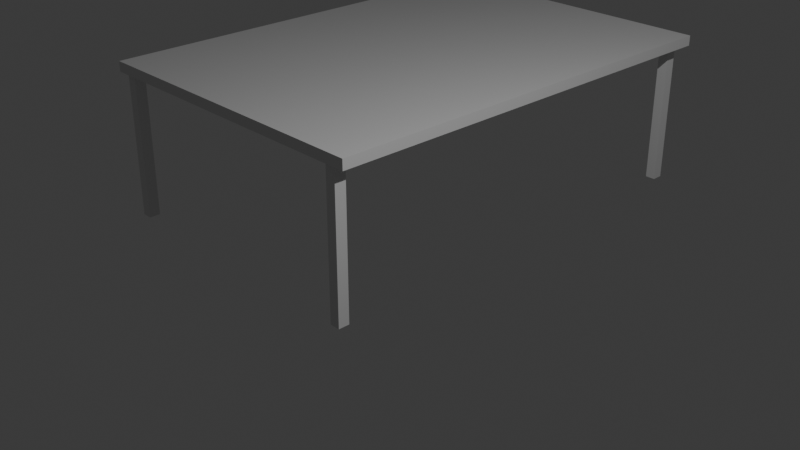 # Source: deski.blend  (saved by Blender 4.0.36; exported with 4.5.12 LTS)
import bpy
from mathutils import Matrix  # noqa: F401  (used for matrix-valued properties, if any)

bpy.ops.wm.read_factory_settings(use_empty=True)
scene = bpy.context.scene
scene.name = 'Scene'

# ---- collections
col_collection = bpy.data.collections.new('Collection'); scene.collection.children.link(col_collection)

# ---- world
world_world = bpy.data.worlds.new('World'); scene.world = world_world
world_world.use_nodes = True; world_world.node_tree.nodes.clear()
_N = world_world.node_tree.nodes; _L = world_world.node_tree.links
n0 = _N.new('ShaderNodeOutputWorld'); n0.name = 'World Output'; n0.location = (300, 300)
n1 = _N.new('ShaderNodeBackground'); n1.name = 'Background'; n1.location = (10, 300)
n1.inputs[0].default_value = (0.05088, 0.05088, 0.05088, 1.0)
_L.new(n1.outputs[0], n0.inputs[0])
n0.is_active_output = True
world_world.color = (0.05088, 0.05088, 0.05088)
world_world.use_sun_shadow = False
world_world.sun_shadow_jitter_overblur = 0.0

# ---- cameras
cam_camera = bpy.data.cameras.new('Camera')
cam_camera.clip_end = 100.0
cam_camera.ortho_scale = 7.314

# ---- lights
light_light = bpy.data.lights.new('Light', 'POINT')
light_light.transmission_factor = 0.0
light_light.use_soft_falloff = False
light_light.energy = 1000.0
light_light.shadow_soft_size = 0.1
light_light.shadow_maximum_resolution = 0.006
light_light.use_absolute_resolution = True

# ---- meshes
me_cube_009 = bpy.data.meshes.new('Cube.009')
me_cube_009.from_pydata([(-0.4995, -0.1141, -0.2537), (-0.4995, -0.1141, 0.2537), (-0.4995, 0.1141, -0.2537), (-0.4995, 0.1141, 0.2537), (0.4995, -0.1141, -0.2537), (0.4995, -0.1141, 0.2537), (0.4995, 0.1141, -0.2537), (0.4995, 0.1141, 0.2537), (28.99, -9.054, 0.2334), (28.99, -9.054, 0.2675), (28.99, 0.1379, 0.2334), (28.99, 0.1379, 0.2675), (-1.974, -9.054, 0.2334), (-1.974, -9.054, 0.2675), (-1.974, 0.1379, 0.2334), (-1.974, 0.1379, 0.2675), (-0.4995, -8.964, -0.2537), (-0.4995, -8.964, 0.2537), (-0.4995, -8.736, -0.2537), (-0.4995, -8.736, 0.2537), (0.4995, -8.964, -0.2537), (0.4995, -8.964, 0.2537), (0.4995, -8.736, -0.2537), (0.4995, -8.736, 0.2537), (27.32, -8.964, -0.2537), (27.32, -8.964, 0.2537), (27.32, -8.736, -0.2537), (27.32, -8.736, 0.2537), (28.32, -8.964, -0.2537), (28.32, -8.964, 0.2537), (28.32, -8.736, -0.2537), (28.32, -8.736, 0.2537), (27.69, -0.1141, -0.2537), (27.69, -0.1141, 0.2537), (27.69, 0.1141, -0.2537), (27.69, 0.1141, 0.2537), (28.69, -0.1141, -0.2537), (28.69, -0.1141, 0.2537), (28.69, 0.1141, -0.2537), (28.69, 0.1141, 0.2537)], [], [(0, 1, 3, 2), (2, 3, 7, 6), (6, 7, 5, 4), (4, 5, 1, 0), (2, 6, 4, 0), (7, 3, 1, 5), (8, 9, 11, 10), (10, 11, 15, 14), (14, 15, 13, 12), (12, 13, 9, 8), (10, 14, 12, 8), (15, 11, 9, 13), (16, 17, 19, 18), (18, 19, 23, 22), (22, 23, 21, 20), (20, 21, 17, 16), (18, 22, 20, 16), (23, 19, 17, 21), (24, 25, 27, 26), (26, 27, 31, 30), (30, 31, 29, 28), (28, 29, 25, 24), (26, 30, 28, 24), (31, 27, 25, 29), (32, 33, 35, 34), (34, 35, 39, 38), (38, 39, 37, 36), (36, 37, 33, 32), (34, 38, 36, 32), (39, 35, 33, 37)])
_uv = me_cube_009.uv_layers.new(name='UVMap')
_uv.uv.foreach_set('vector', [0.375, 0.0, 0.625, 0.0, 0.625, 0.25, 0.375, 0.25, 0.375, 0.25, 0.625, 0.25, 0.625, 0.5, 0.375, 0.5, 0.375, 0.5, 0.625, 0.5, 0.625, 0.75, 0.375, 0.75, 0.375, 0.75, 0.625, 0.75, 0.625, 1.0, 0.375, 1.0, 0.125, 0.5, 0.375, 0.5, 0.375, 0.75, 0.125, 0.75, 0.625, 0.5, 0.875, 0.5, 0.875, 0.75, 0.625, 0.75, 0.375, 0.0, 0.625, 0.0, 0.625, 0.25, 0.375, 0.25, 0.375, 0.25, 0.625, 0.25, 0.625, 0.5, 0.375, 0.5, 0.375, 0.5, 0.625, 0.5, 0.625, 0.75, 0.375, 0.75, 0.375, 0.75, 0.625, 0.75, 0.625, 1.0, 0.375, 1.0, 0.125, 0.5, 0.375, 0.5, 0.375, 0.75, 0.125, 0.75, 0.625, 0.5, 0.875, 0.5, 0.875, 0.75, 0.625, 0.75, 0.375, 0.0, 0.625, 0.0, 0.625, 0.25, 0.375, 0.25, 0.375, 0.25, 0.625, 0.25, 0.625, 0.5, 0.375, 0.5, 0.375, 0.5, 0.625, 0.5, 0.625, 0.75, 0.375, 0.75, 0.375, 0.75, 0.625, 0.75, 0.625, 1.0, 0.375, 1.0, 0.125, 0.5, 0.375, 0.5, 0.375, 0.75, 0.125, 0.75, 0.625, 0.5, 0.875, 0.5, 0.875, 0.75, 0.625, 0.75, 0.375, 0.0, 0.625, 0.0, 0.625, 0.25, 0.375, 0.25, 0.375, 0.25, 0.625, 0.25, 0.625, 0.5, 0.375, 0.5, 0.375, 0.5, 0.625, 0.5, 0.625, 0.75, 0.375, 0.75, 0.375, 0.75, 0.625, 0.75, 0.625, 1.0, 0.375, 1.0, 0.125, 0.5, 0.375, 0.5, 0.375, 0.75, 0.125, 0.75, 0.625, 0.5, 0.875, 0.5, 0.875, 0.75, 0.625, 0.75, 0.375, 0.0, 0.625, 0.0, 0.625, 0.25, 0.375, 0.25, 0.375, 0.25, 0.625, 0.25, 0.625, 0.5, 0.375, 0.5, 0.375, 0.5, 0.625, 0.5, 0.625, 0.75, 0.375, 0.75, 0.375, 0.75, 0.625, 0.75, 0.625, 1.0, 0.375, 1.0, 0.125, 0.5, 0.375, 0.5, 0.375, 0.75, 0.125, 0.75, 0.625, 0.5, 0.875, 0.5, 0.875, 0.75, 0.625, 0.75])
me_cube_009.update()

# ---- objects
ob_light = bpy.data.objects.new('Light', light_light)
ob_camera = bpy.data.objects.new('Camera', cam_camera)
ob_cube_005 = bpy.data.objects.new('Cube.005', me_cube_009)

# ---- transforms, parenting, visibility, modifiers, constraints
ob_light.location = (4.076, 1.005, 5.904)
ob_light.rotation_euler = (0.6503, 0.05522, 1.866)
ob_light.lock_rotations_4d = False
ob_light.empty_display_type = 'ARROWS'
ob_light.color = (0.0, 0.0, 0.0, 0.0)
ob_light.lineart.crease_threshold = 0.0
ob_camera.location = (7.359, -6.926, 4.958)
ob_camera.rotation_euler = (1.109, 0.0, 0.8149)
ob_camera.lock_rotations_4d = False
ob_camera.empty_display_type = 'ARROWS'
ob_camera.color = (0.0, 0.0, 0.0, 0.0)
ob_camera.display_type = 'WIRE'
ob_camera.lineart.crease_threshold = 0.0
ob_cube_005.location = (-1.601, 7.025, -1.048)
ob_cube_005.scale = (-0.1526, 0.7359, 4.483)

# ---- collection membership
col_collection.objects.link(ob_light)
col_collection.objects.link(ob_camera)
col_collection.objects.link(ob_cube_005)

# ---- scene / render settings (as saved in the file)
scene.camera = ob_camera
scene.frame_start = 1; scene.frame_end = 250; scene.frame_set(1)
scene.render.engine = 'BLENDER_EEVEE_NEXT'
scene.cycles.sampling_pattern = 'TABULATED_SOBOL'
bpy.context.view_layer.update()
